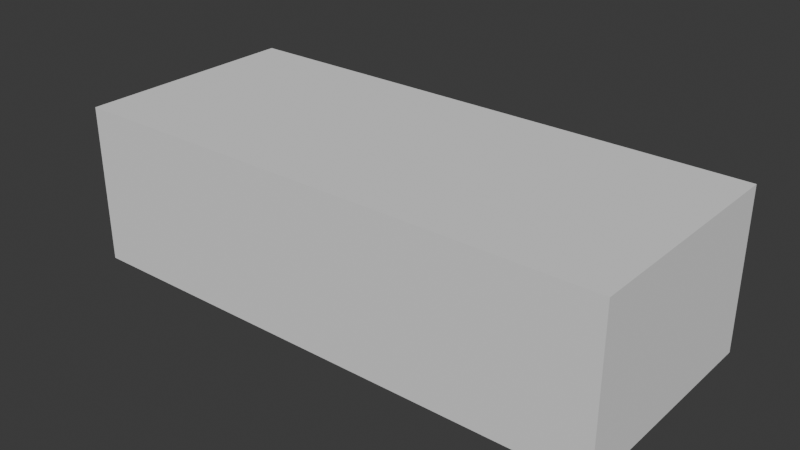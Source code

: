 # Source: brick.blend  (saved by Blender 4.1.24; exported with 4.5.12 LTS)
import bpy
from mathutils import Matrix  # noqa: F401  (used for matrix-valued properties, if any)

bpy.ops.wm.read_factory_settings(use_empty=True)
scene = bpy.context.scene
scene.name = 'Scene'

# ---- collections
col_collection = bpy.data.collections.new('Collection'); scene.collection.children.link(col_collection)

# ---- world
world_world = bpy.data.worlds.new('World'); scene.world = world_world
world_world.use_nodes = True; world_world.node_tree.nodes.clear()
_N = world_world.node_tree.nodes; _L = world_world.node_tree.links
n0 = _N.new('ShaderNodeOutputWorld'); n0.name = 'World Output'; n0.location = (300, 300)
n1 = _N.new('ShaderNodeBackground'); n1.name = 'Background'; n1.location = (10, 300)
n1.inputs[0].default_value = (0.05088, 0.05088, 0.05088, 1.0)
_L.new(n1.outputs[0], n0.inputs[0])
n0.is_active_output = True
world_world.color = (0.05088, 0.05088, 0.05088)
world_world.use_sun_shadow = False
world_world.sun_shadow_jitter_overblur = 0.0

# ---- meshes
me_cube_007 = bpy.data.meshes.new('Cube.007')
me_cube_007.from_pydata([(-1.0, -1.282, -1.0), (-1.0, -1.282, 0.5967), (-1.0, 1.0, -1.0), (-1.0, 1.0, 0.5967), (4.438, -1.233, -1.0), (4.438, -1.233, 0.5967), (4.438, 1.049, -1.0), (4.438, 1.049, 0.5967)], [], [(0, 1, 3, 2), (2, 3, 7, 6), (6, 7, 5, 4), (4, 5, 1, 0), (2, 6, 4, 0), (7, 3, 1, 5)])
_uv = me_cube_007.uv_layers.new(name='UVMap')
_uv.uv.foreach_set('vector', [0.7942, 0.9952, 0.5883, 0.9952, 0.5883, 0.7011, 0.7942, 0.7011, 1.0, 0.7011, 0.7942, 0.7011, 0.7942, -1.518e-09, 1.0, 1.402e-08, 0.2058, 0.9979, -6.176e-09, 0.9979, 1.603e-08, 0.7037, 0.2058, 0.7037, 0.7942, 0.7011, 0.5883, 0.7011, 0.5883, 1.368e-08, 0.7942, 2.922e-08, 0.2942, 0.002641, 0.2942, 0.7037, 5.049e-09, 0.7011, 1.523e-08, 1.551e-08, 0.2942, 0.7037, 0.2942, 0.002641, 0.5883, 1.84e-08, 0.5883, 0.7011])
me_cube_007.update()

# ---- objects
ob_cube = bpy.data.objects.new('Cube', me_cube_007)

# ---- transforms, parenting, visibility, modifiers, constraints
ob_cube.location = (-1.622, 0.244, 0.2399)

# ---- collection membership
col_collection.objects.link(ob_cube)

# ---- scene / render settings (as saved in the file)
scene.frame_start = 1; scene.frame_end = 250; scene.frame_set(1)
scene.render.engine = 'BLENDER_EEVEE_NEXT'
scene.cycles.sampling_pattern = 'TABULATED_SOBOL'
scene.eevee.ray_tracing_options.trace_max_roughness = 0.0
bpy.context.view_layer.update()

# ---- added for rendering (the .blend has no active camera and no usable light): camera, sun
cam_auto = bpy.data.cameras.new('AutoCamera')
cam_auto.lens = 50.0
cam_auto.sensor_width = 36.0
cam_auto.clip_end = 1000.0
ob_auto_camera = bpy.data.objects.new('AutoCamera', cam_auto)
scene.collection.objects.link(ob_auto_camera)
ob_auto_camera.location = (5.76591, -6.67575, 4.57376)
ob_auto_camera.rotation_euler = (1.09748, -7.21219e-08, 0.694738)
scene.camera = ob_auto_camera
light_auto_sun = bpy.data.lights.new('AutoSun', 'SUN')
light_auto_sun.energy = 3.0
light_auto_sun.angle = 0.0523599
ob_auto_sun = bpy.data.objects.new('AutoSun', light_auto_sun)
scene.collection.objects.link(ob_auto_sun)
ob_auto_sun.rotation_euler = (0.872665, 0.174533, 0.523599)
bpy.context.view_layer.update()
